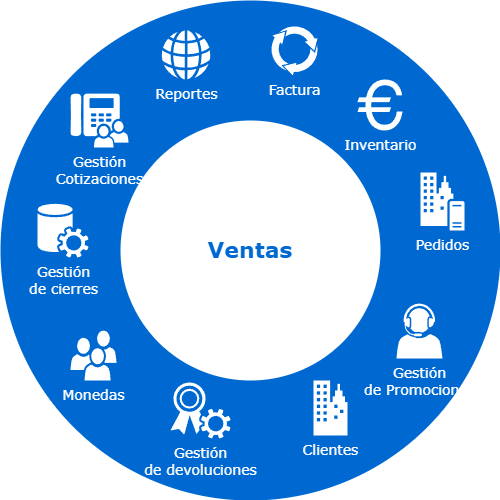

The diagram above was exported from draw.io. Its source (the exported page's mxGraphModel, read from the mxfile embedded in the PNG):
<mxGraphModel dx="1518" dy="665" grid="1" gridSize="10" guides="1" tooltips="1" connect="1" arrows="1" fold="1" page="1" pageScale="1" pageWidth="1100" pageHeight="850" background="none" math="0" shadow="0">
  <root>
    <mxCell id="0" />
    <mxCell id="1" parent="0" />
    <mxCell id="70666756c84bb93c-1" value="" style="ellipse;whiteSpace=wrap;html=1;rounded=0;shadow=0;comic=0;strokeWidth=1;fontFamily=Verdana;fontSize=14;strokeColor=none;fillColor=#0069D1;" parent="1" vertex="1">
      <mxGeometry x="280" y="110" width="500" height="500" as="geometry" />
    </mxCell>
    <mxCell id="70666756c84bb93c-2" value="Ventas" style="ellipse;whiteSpace=wrap;html=1;rounded=0;shadow=0;comic=0;strokeWidth=1;fontFamily=Verdana;fontSize=22;strokeColor=none;fillColor=#ffffff;fontColor=#0069D1;fontStyle=1" parent="1" vertex="1">
      <mxGeometry x="400" y="230" width="260" height="260" as="geometry" />
    </mxCell>
    <mxCell id="70666756c84bb93c-5" value="Monedas" style="shadow=0;dashed=0;html=1;strokeColor=none;fillColor=#ffffff;labelPosition=center;verticalLabelPosition=bottom;verticalAlign=top;shape=mxgraph.office.users.users;rounded=0;comic=0;fontFamily=Verdana;fontSize=14;fontColor=#FFFFFF;" parent="1" vertex="1">
      <mxGeometry x="350" y="440" width="46" height="50" as="geometry" />
    </mxCell>
    <mxCell id="70666756c84bb93c-6" value="Gestión &lt;br&gt;de Promociones" style="shadow=0;dashed=0;html=1;strokeColor=none;fillColor=#ffffff;labelPosition=center;verticalLabelPosition=bottom;verticalAlign=top;shape=mxgraph.office.users.call_center_agent;rounded=0;comic=0;fontFamily=Verdana;fontSize=14;fontColor=#FFFFFF;" parent="1" vertex="1">
      <mxGeometry x="676" y="413" width="46" height="55" as="geometry" />
    </mxCell>
    <mxCell id="70666756c84bb93c-7" value="Gestión&lt;br&gt;Cotizaciones" style="shadow=0;dashed=0;html=1;strokeColor=none;fillColor=#ffffff;labelPosition=center;verticalLabelPosition=bottom;verticalAlign=top;shape=mxgraph.office.users.response_group;rounded=0;comic=0;fontFamily=Verdana;fontSize=14;fontColor=#FFFFFF;" parent="1" vertex="1">
      <mxGeometry x="350" y="203" width="58" height="54" as="geometry" />
    </mxCell>
    <mxCell id="70666756c84bb93c-8" value="Gestión &lt;br&gt;de cierres" style="shadow=0;dashed=0;html=1;strokeColor=none;fillColor=#ffffff;labelPosition=center;verticalLabelPosition=bottom;verticalAlign=top;shape=mxgraph.office.services.central_management_service;rounded=0;comic=0;fontFamily=Verdana;fontSize=14;fontColor=#FFFFFF;" parent="1" vertex="1">
      <mxGeometry x="317" y="313" width="51" height="54" as="geometry" />
    </mxCell>
    <mxCell id="70666756c84bb93c-9" value="Pedidos" style="shadow=0;dashed=0;html=1;strokeColor=none;fillColor=#ffffff;labelPosition=center;verticalLabelPosition=bottom;verticalAlign=top;shape=mxgraph.office.servers.on_premises_server;rounded=0;comic=0;fontFamily=Verdana;fontSize=14;fontColor=#FFFFFF;" parent="1" vertex="1">
      <mxGeometry x="700" y="282" width="44" height="58" as="geometry" />
    </mxCell>
    <mxCell id="70666756c84bb93c-10" value="Gestión &lt;br&gt;de devoluciones" style="shadow=0;dashed=0;html=1;strokeColor=none;fillColor=#ffffff;labelPosition=center;verticalLabelPosition=bottom;verticalAlign=top;shape=mxgraph.office.security.token_service;rounded=0;comic=0;fontFamily=Verdana;fontSize=14;fontColor=#FFFFFF;" parent="1" vertex="1">
      <mxGeometry x="450" y="492" width="60" height="56" as="geometry" />
    </mxCell>
    <mxCell id="70666756c84bb93c-11" value="Clientes" style="shadow=0;dashed=0;html=1;strokeColor=none;fillColor=#ffffff;labelPosition=center;verticalLabelPosition=bottom;verticalAlign=top;shape=mxgraph.office.concepts.on_premises;rounded=0;comic=0;fontFamily=Verdana;fontSize=14;fontColor=#FFFFFF;" parent="1" vertex="1">
      <mxGeometry x="593" y="490" width="34" height="55" as="geometry" />
    </mxCell>
    <mxCell id="70666756c84bb93c-12" value="Reportes" style="shadow=0;dashed=0;html=1;strokeColor=none;fillColor=#ffffff;labelPosition=center;verticalLabelPosition=bottom;verticalAlign=top;shape=mxgraph.office.concepts.globe_internet;rounded=0;comic=0;fontFamily=Verdana;fontSize=14;fontColor=#FFFFFF;" parent="1" vertex="1">
      <mxGeometry x="441" y="140" width="49" height="49" as="geometry" />
    </mxCell>
    <mxCell id="70666756c84bb93c-13" value="Factura" style="shadow=0;dashed=0;html=1;strokeColor=none;shape=mxgraph.mscae.general.continuous_cycle;fillColor=#ffffff;rounded=0;comic=0;fontFamily=Verdana;fontSize=14;fontColor=#FFFFFF;verticalAlign=top;labelPosition=center;verticalLabelPosition=bottom;align=center;" parent="1" vertex="1">
      <mxGeometry x="550" y="135" width="48" height="50" as="geometry" />
    </mxCell>
    <mxCell id="70666756c84bb93c-15" value="Inventario" style="shape=mxgraph.signs.travel.euro;html=1;fillColor=#ffffff;strokeColor=none;verticalLabelPosition=bottom;verticalAlign=top;align=center;rounded=0;shadow=0;dashed=0;comic=0;fontFamily=Verdana;fontSize=14;fontColor=#FFFFFF;" parent="1" vertex="1">
      <mxGeometry x="637" y="189" width="45" height="51" as="geometry" />
    </mxCell>
  </root>
</mxGraphModel>